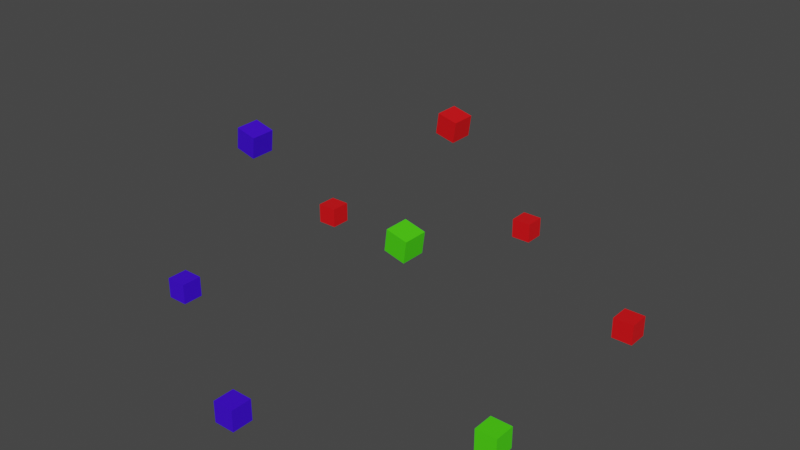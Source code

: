 # Source: simulate_1.blend  (saved by Blender 2.90.8; exported with 4.5.12 LTS)
import bpy
from mathutils import Matrix  # noqa: F401  (used for matrix-valued properties, if any)

bpy.ops.wm.read_factory_settings(use_empty=True)
scene = bpy.context.scene
scene.name = 'Scene'

# ---- collections
col_up_circle = bpy.data.collections.new('up_circle'); scene.collection.children.link(col_up_circle)
col_down_circle = bpy.data.collections.new('down_circle'); scene.collection.children.link(col_down_circle)
col_collection_3 = bpy.data.collections.new('Collection 3'); scene.collection.children.link(col_collection_3)

# ---- materials (node trees are filled in below, after node groups)
mat_material_001 = bpy.data.materials.new('Material.001')
mat_material_001.use_transparent_shadow = False
mat_material_002 = bpy.data.materials.new('Material.002')
mat_material_002.use_transparent_shadow = False
mat_material_003 = bpy.data.materials.new('Material.003')
mat_material_003.use_transparent_shadow = False

# ---- material node trees
mat_material_001.use_nodes = True; mat_material_001.node_tree.nodes.clear()
_N = mat_material_001.node_tree.nodes; _L = mat_material_001.node_tree.links
n0 = _N.new('ShaderNodeOutputMaterial'); n0.name = 'Material Output'; n0.location = (300, 300)
n1 = _N.new('ShaderNodeBsdfPrincipled'); n1.name = 'Principled BSDF'; n1.location = (10, 300)
n1.distribution = 'GGX'
n1.subsurface_method = 'BURLEY'
n1.inputs[0].default_value = (0.8, 0.003668, 0.00734, 1.0)
n1.inputs[3].default_value = 1.45
n1.inputs[27].default_value = (0.0, 0.0, 0.0, 1.0)
n1.inputs[28].default_value = 1.0
_L.new(n1.outputs[0], n0.inputs[0])
n0.is_active_output = True
mat_material_002.use_nodes = True; mat_material_002.node_tree.nodes.clear()
_N = mat_material_002.node_tree.nodes; _L = mat_material_002.node_tree.links
n0 = _N.new('ShaderNodeOutputMaterial'); n0.name = 'Material Output'; n0.location = (300, 300)
n1 = _N.new('ShaderNodeBsdfPrincipled'); n1.name = 'Principled BSDF'; n1.location = (10, 300)
n1.distribution = 'GGX'
n1.subsurface_method = 'BURLEY'
n1.inputs[0].default_value = (0.04955, 0.0, 0.8, 1.0)
n1.inputs[3].default_value = 1.45
n1.inputs[27].default_value = (0.0, 0.0, 0.0, 1.0)
n1.inputs[28].default_value = 1.0
_L.new(n1.outputs[0], n0.inputs[0])
n0.is_active_output = True
mat_material_003.use_nodes = True; mat_material_003.node_tree.nodes.clear()
_N = mat_material_003.node_tree.nodes; _L = mat_material_003.node_tree.links
n0 = _N.new('ShaderNodeOutputMaterial'); n0.name = 'Material Output'; n0.location = (300, 300)
n1 = _N.new('ShaderNodeBsdfPrincipled'); n1.name = 'Principled BSDF'; n1.location = (10, 300)
n1.distribution = 'GGX'
n1.subsurface_method = 'BURLEY'
n1.inputs[0].default_value = (0.07051, 0.8, 0.003938, 1.0)
n1.inputs[3].default_value = 1.45
n1.inputs[27].default_value = (0.0, 0.0, 0.0, 1.0)
n1.inputs[28].default_value = 1.0
_L.new(n1.outputs[0], n0.inputs[0])
n0.is_active_output = True

# ---- world
world_world = bpy.data.worlds.new('World'); scene.world = world_world
world_world.use_nodes = True; world_world.node_tree.nodes.clear()
_N = world_world.node_tree.nodes; _L = world_world.node_tree.links
n0 = _N.new('ShaderNodeOutputWorld'); n0.name = 'World Output'; n0.location = (300, 300)
n1 = _N.new('ShaderNodeBackground'); n1.name = 'Background'; n1.location = (10, 300)
n1.inputs[0].default_value = (0.05088, 0.05088, 0.05088, 1.0)
_L.new(n1.outputs[0], n0.inputs[0])
n0.is_active_output = True
world_world.color = (0.05088, 0.05088, 0.05088)
world_world.use_sun_shadow = False
world_world.sun_shadow_jitter_overblur = 0.0

# ---- meshes
me_circle_001 = bpy.data.meshes.new('Circle.001')
me_circle_001.from_pydata([(0.0, 1.0, 0.0), (-0.866, -0.5, 0.0), (0.866, -0.5, 0.0)], [(1, 0), (2, 1), (0, 2)], [])
_uv = me_circle_001.uv_layers.new(name='UVMap')
_uv.uv.foreach_set('vector', [])
me_circle_001.use_remesh_fix_poles = True
me_circle_001.use_remesh_preserve_attributes = False
me_circle_001.use_mirror_vertex_groups = False
me_circle_001.update()
me_cube_003 = bpy.data.meshes.new('Cube.003')
me_cube_003.from_pydata([(-1.0, -1.0, -1.0), (-1.0, -1.0, 1.0), (-1.0, 1.0, -1.0), (-1.0, 1.0, 1.0), (1.0, -1.0, -1.0), (1.0, -1.0, 1.0), (1.0, 1.0, -1.0), (1.0, 1.0, 1.0)], [], [(0, 1, 3, 2), (2, 3, 7, 6), (6, 7, 5, 4), (4, 5, 1, 0), (2, 6, 4, 0), (7, 3, 1, 5)])
_uv = me_cube_003.uv_layers.new(name='UVMap')
_uv.uv.foreach_set('vector', [0.375, 0.0, 0.625, 0.0, 0.625, 0.25, 0.375, 0.25, 0.375, 0.25, 0.625, 0.25, 0.625, 0.5, 0.375, 0.5, 0.375, 0.5, 0.625, 0.5, 0.625, 0.75, 0.375, 0.75, 0.375, 0.75, 0.625, 0.75, 0.625, 1.0, 0.375, 1.0, 0.125, 0.5, 0.375, 0.5, 0.375, 0.75, 0.125, 0.75, 0.625, 0.5, 0.875, 0.5, 0.875, 0.75, 0.625, 0.75])
me_cube_003.materials.append(mat_material_001)
me_cube_003.use_remesh_fix_poles = True
me_cube_003.use_remesh_preserve_attributes = False
me_cube_003.use_mirror_vertex_groups = False
me_cube_003.update()
me_cube_004 = bpy.data.meshes.new('Cube.004')
me_cube_004.from_pydata([(-1.0, -1.0, -1.0), (-1.0, -1.0, 1.0), (-1.0, 1.0, -1.0), (-1.0, 1.0, 1.0), (1.0, -1.0, -1.0), (1.0, -1.0, 1.0), (1.0, 1.0, -1.0), (1.0, 1.0, 1.0)], [], [(0, 1, 3, 2), (2, 3, 7, 6), (6, 7, 5, 4), (4, 5, 1, 0), (2, 6, 4, 0), (7, 3, 1, 5)])
_uv = me_cube_004.uv_layers.new(name='UVMap')
_uv.uv.foreach_set('vector', [0.375, 0.0, 0.625, 0.0, 0.625, 0.25, 0.375, 0.25, 0.375, 0.25, 0.625, 0.25, 0.625, 0.5, 0.375, 0.5, 0.375, 0.5, 0.625, 0.5, 0.625, 0.75, 0.375, 0.75, 0.375, 0.75, 0.625, 0.75, 0.625, 1.0, 0.375, 1.0, 0.125, 0.5, 0.375, 0.5, 0.375, 0.75, 0.125, 0.75, 0.625, 0.5, 0.875, 0.5, 0.875, 0.75, 0.625, 0.75])
me_cube_004.materials.append(mat_material_002)
me_cube_004.use_remesh_fix_poles = True
me_cube_004.use_remesh_preserve_attributes = False
me_cube_004.use_mirror_vertex_groups = False
me_cube_004.update()
me_cube_005 = bpy.data.meshes.new('Cube.005')
me_cube_005.from_pydata([(-1.0, -1.0, -1.0), (-1.0, -1.0, 1.0), (-1.0, 1.0, -1.0), (-1.0, 1.0, 1.0), (1.0, -1.0, -1.0), (1.0, -1.0, 1.0), (1.0, 1.0, -1.0), (1.0, 1.0, 1.0)], [], [(0, 1, 3, 2), (2, 3, 7, 6), (6, 7, 5, 4), (4, 5, 1, 0), (2, 6, 4, 0), (7, 3, 1, 5)])
_uv = me_cube_005.uv_layers.new(name='UVMap')
_uv.uv.foreach_set('vector', [0.375, 0.0, 0.625, 0.0, 0.625, 0.25, 0.375, 0.25, 0.375, 0.25, 0.625, 0.25, 0.625, 0.5, 0.375, 0.5, 0.375, 0.5, 0.625, 0.5, 0.625, 0.75, 0.375, 0.75, 0.375, 0.75, 0.625, 0.75, 0.625, 1.0, 0.375, 1.0, 0.125, 0.5, 0.375, 0.5, 0.375, 0.75, 0.125, 0.75, 0.625, 0.5, 0.875, 0.5, 0.875, 0.75, 0.625, 0.75])
me_cube_005.materials.append(mat_material_003)
me_cube_005.use_remesh_fix_poles = True
me_cube_005.use_remesh_preserve_attributes = False
me_cube_005.use_mirror_vertex_groups = False
me_cube_005.update()
me_circle = bpy.data.meshes.new('Circle')
me_circle.from_pydata([(0.0, 2.0, 0.0), (-1.732, 1.0, 0.0), (-1.732, -1.0, 0.0), (1.748e-07, -2.0, 0.0), (1.732, -1.0, 0.0), (1.732, 1.0, 0.0)], [(1, 0), (2, 1), (3, 2), (4, 3), (5, 4), (0, 5)], [])
_uv = me_circle.uv_layers.new(name='UVMap')
_uv.uv.foreach_set('vector', [])
me_circle.use_remesh_fix_poles = True
me_circle.use_remesh_preserve_attributes = False
me_circle.use_mirror_vertex_groups = False
me_circle.update()

# ---- objects
ob_up_circle = bpy.data.objects.new('up_circle', me_circle_001)
ob_a = bpy.data.objects.new('A', me_cube_003)
ob_b = bpy.data.objects.new('B', me_cube_004)
ob_c = bpy.data.objects.new('C', me_cube_005)
ob_down_circle = bpy.data.objects.new('down_circle', me_circle)
ob_a2 = bpy.data.objects.new('a2', me_cube_003)
ob_b1 = bpy.data.objects.new('b1', me_cube_004)
ob_a1 = bpy.data.objects.new('a1', me_cube_003)
ob_a3 = bpy.data.objects.new('a3', me_cube_003)
ob_b2 = bpy.data.objects.new('b2', me_cube_004)
ob_c1 = bpy.data.objects.new('c1', me_cube_005)

# ---- transforms, parenting, visibility, modifiers, constraints
ob_up_circle.location = (-0.04183, -0.3133, 1.47)
ob_up_circle.rotation_mode = 'ZXY'
ob_up_circle.rotation_euler = (0.08149, 0.1881, -0.06509)
ob_up_circle.show_wire = True
ob_up_circle.lineart.crease_threshold = 0.0
ob_a.location = (0.03726, 0.6813, 1.538)
ob_a.rotation_euler = (0.06897, 0.1929, -0.06611)
ob_a.scale = (0.1, 0.1, 0.1)
ob_a.lineart.crease_threshold = 0.0
ob_b.location = (-0.9295, -0.7544, 1.602)
ob_b.rotation_euler = (0.06897, 0.1929, -0.06611)
ob_b.scale = (0.1, 0.1, 0.1)
ob_b.lineart.crease_threshold = 0.0
ob_c.location = (0.7667, -0.8667, 1.27)
ob_c.rotation_euler = (0.06897, 0.1929, -0.06611)
ob_c.scale = (0.1, 0.1, 0.1)
ob_c.lineart.crease_threshold = 0.0
ob_down_circle.location = (0.0, 0.0, 0.0)
ob_down_circle.lock_location = (True, True, True)
ob_down_circle.lock_rotation = (True, True, True)
ob_down_circle.lineart.crease_threshold = 0.0
ob_a2.parent = ob_down_circle
ob_a2.location = (0.0, 2.0, 0.0)
ob_a2.scale = (0.1, 0.1, 0.1)
ob_a2.lineart.crease_threshold = 0.0
ob_b1.parent = ob_down_circle
ob_b1.location = (-1.732, -1.0, 0.0)
ob_b1.scale = (0.1, 0.1, 0.1)
ob_b1.lineart.crease_threshold = 0.0
ob_a1.parent = ob_down_circle
ob_a1.location = (-1.732, 1.0, 0.0)
ob_a1.scale = (0.1, 0.1, 0.1)
ob_a1.lineart.crease_threshold = 0.0
ob_a3.parent = ob_down_circle
ob_a3.location = (1.732, 1.0, 0.0)
ob_a3.scale = (0.1, 0.1, 0.1)
ob_a3.lineart.crease_threshold = 0.0
ob_b2.parent = ob_down_circle
ob_b2.location = (0.0, -2.0, 0.0)
ob_b2.scale = (0.1, 0.1, 0.1)
ob_b2.lineart.crease_threshold = 0.0
ob_c1.parent = ob_down_circle
ob_c1.location = (1.732, -1.0, 0.0)
ob_c1.scale = (0.1, 0.1, 0.1)
ob_c1.lineart.crease_threshold = 0.0

# ---- collection membership
col_up_circle.objects.link(ob_up_circle)
col_up_circle.objects.link(ob_a)
col_up_circle.objects.link(ob_b)
col_up_circle.objects.link(ob_c)
col_down_circle.objects.link(ob_down_circle)
col_down_circle.objects.link(ob_a2)
col_down_circle.objects.link(ob_b1)
col_down_circle.objects.link(ob_a1)
col_down_circle.objects.link(ob_a3)
col_down_circle.objects.link(ob_b2)
col_down_circle.objects.link(ob_c1)

# ---- scene / render settings (as saved in the file)
scene.frame_start = 1; scene.frame_end = 250; scene.frame_set(47)
scene.render.engine = 'BLENDER_EEVEE_NEXT'
scene.cycles.use_denoising = False
scene.cycles.samples = 128
scene.cycles.sampling_pattern = 'TABULATED_SOBOL'
scene.cycles.use_adaptive_sampling = False
scene.cycles.use_light_tree = False
scene.view_settings.view_transform = 'Filmic'
bpy.context.view_layer.update()

# ---- added for rendering (the .blend has no active camera and no usable light): camera, sun
cam_auto = bpy.data.cameras.new('AutoCamera')
cam_auto.lens = 50.0
cam_auto.sensor_width = 36.0
cam_auto.clip_end = 1000.0
ob_auto_camera = bpy.data.objects.new('AutoCamera', cam_auto)
scene.collection.objects.link(ob_auto_camera)
ob_auto_camera.location = (5.42663, -6.51196, 5.15441)
ob_auto_camera.rotation_euler = (1.09748, -7.21219e-08, 0.694738)
scene.camera = ob_auto_camera
light_auto_sun = bpy.data.lights.new('AutoSun', 'SUN')
light_auto_sun.energy = 3.0
light_auto_sun.angle = 0.0523599
ob_auto_sun = bpy.data.objects.new('AutoSun', light_auto_sun)
scene.collection.objects.link(ob_auto_sun)
ob_auto_sun.rotation_euler = (0.872665, 0.174533, 0.523599)
bpy.context.view_layer.update()
